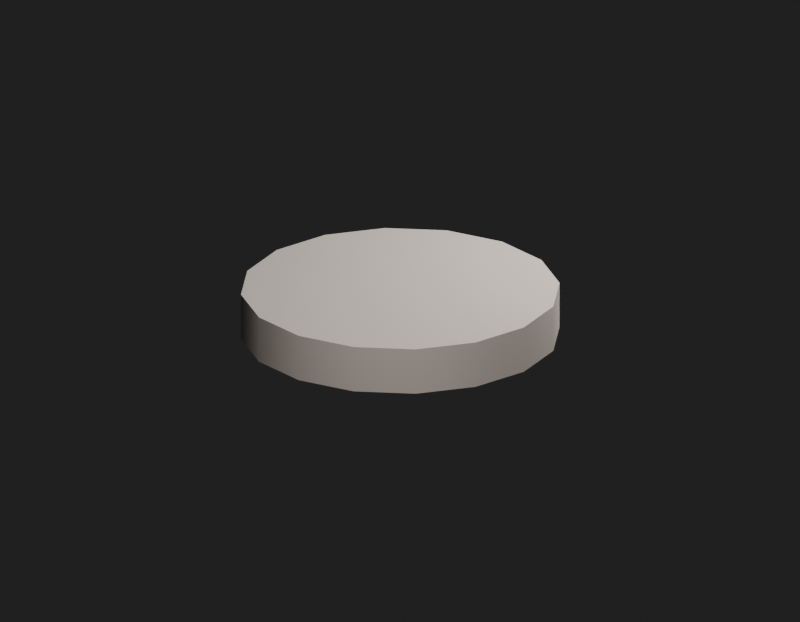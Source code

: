 # Source: Env_Duseok_Spear_v1_Cord2.blend  (saved by Blender 5.2.45; exported with 4.5.12 LTS)
import bpy
from mathutils import Matrix  # noqa: F401  (used for matrix-valued properties, if any)

bpy.ops.wm.read_factory_settings(use_empty=True)
scene = bpy.context.scene
scene.name = 'Env_Duseok_Spear_v1_Cord2_Quality'

# ---- materials (node trees are filled in below, after node groups)
mat_env_duseok_spear_v1_cord2_surface0 = bpy.data.materials.new('Env_Duseok_Spear_v1_Cord2_Surface0')

# ---- material node trees
mat_env_duseok_spear_v1_cord2_surface0.use_nodes = True; mat_env_duseok_spear_v1_cord2_surface0.node_tree.nodes.clear()
_N = mat_env_duseok_spear_v1_cord2_surface0.node_tree.nodes; _L = mat_env_duseok_spear_v1_cord2_surface0.node_tree.links
n0 = _N.new('ShaderNodeBsdfPrincipled'); n0.name = '프린시플드 BSDF'; n0.location = (-200, 100)
n0.inputs[0].default_value = (0.3811, 0.3318, 0.2934, 1.0)
n0.inputs[2].default_value = 0.9
n0.inputs[10].default_value = 0.005
n1 = _N.new('ShaderNodeOutputMaterial'); n1.name = '머티리얼 출력'; n1.location = (200, 100)
n2 = _N.new('ShaderNodeUVMap'); n2.name = 'UV 맵'; n2.location = (0, 0)
n2.width = 160
n2.uv_map = 'SourceUV'
n3 = _N.new('ShaderNodeMapping'); n3.name = '맵핑'; n3.location = (0, 0)
_L.new(n2.outputs[0], n3.inputs[0])
_L.new(n0.outputs[0], n1.inputs[0])
n1.is_active_output = True

# ---- world
world_qualityreview_082 = bpy.data.worlds.new('QualityReview.082'); scene.world = world_qualityreview_082
world_qualityreview_082.use_nodes = True; world_qualityreview_082.node_tree.nodes.clear()
_N = world_qualityreview_082.node_tree.nodes; _L = world_qualityreview_082.node_tree.links
n0 = _N.new('ShaderNodeBackground'); n0.name = '배경'; n0.location = (-200, 100)
n0.inputs[0].default_value = (0.05, 0.05, 0.05, 1.0)
n0.inputs[1].default_value = 0.4
n1 = _N.new('ShaderNodeOutputWorld'); n1.name = '월드 출력'; n1.location = (200, 100)
_L.new(n0.outputs[0], n1.inputs[0])
n1.is_active_output = True

# ---- cameras
cam_091 = bpy.data.cameras.new('카메라.091')
cam_091.type = 'ORTHO'
cam_091.clip_start = 0.001
cam_091.ortho_scale = 0.2

# ---- lights
light_182 = bpy.data.lights.new('영역.182', 'AREA')
light_182.energy = 0.7716
light_182.size = 0.1
light_182.size_y = 1.0
light_183 = bpy.data.lights.new('영역.183', 'AREA')
light_183.energy = 0.3704
light_183.size = 0.1
light_183.size_y = 1.0

# ---- meshes
me_env_duseok_spear_v1_cord2 = bpy.data.meshes.new('Env_Duseok_Spear_v1_Cord2')
me_env_duseok_spear_v1_cord2.from_pydata([(-0.03696, 0.01531, 2.34), (-0.04, 2.755e-07, 2.34), (-0.04, 2.769e-07, 2.352), (-0.03696, -0.01531, 2.352), (-0.03696, 0.01531, 2.352), (-0.03696, -0.01531, 2.34), (-0.02828, 0.02828, 2.34), (-0.02828, 0.02828, 2.352), (-0.02828, -0.02828, 2.352), (-0.02828, -0.02828, 2.34), (-0.01531, 0.03696, 2.34), (-0.01531, -0.03695, 2.34), (-0.01531, 0.03696, 2.352), (-0.01531, -0.03695, 2.352), (-3.497e-09, 0.04, 2.34), (3.497e-09, -0.04, 2.34), (-3.497e-09, 0.04, 2.352), (3.497e-09, -0.04, 2.352), (0.01531, 0.03696, 2.34), (0.01531, -0.03695, 2.34), (0.01531, -0.03695, 2.352), (0.01531, 0.03696, 2.352), (0.02828, -0.02828, 2.352), (0.02828, -0.02828, 2.34), (0.02828, 0.02828, 2.34), (0.02828, 0.02828, 2.352), (0.03696, -0.01531, 2.352), (0.03696, -0.01531, 2.34), (0.03696, 0.01531, 2.34), (0.03696, 0.01531, 2.352), (0.04, 2.839e-07, 2.352), (0.04, 2.824e-07, 2.34)], [], [(0, 1, 2), (1, 3, 2), (0, 2, 4), (4, 2, 3), (1, 5, 3), (5, 1, 0), (6, 0, 4), (7, 4, 3), (6, 4, 7), (5, 8, 3), (7, 3, 8), (9, 5, 0), (9, 0, 6), (5, 9, 8), (10, 6, 7), (11, 9, 6), (11, 6, 10), (12, 7, 8), (10, 7, 12), (9, 13, 8), (9, 11, 13), (12, 8, 13), (14, 10, 12), (15, 11, 10), (15, 10, 14), (16, 12, 13), (14, 12, 16), (11, 17, 13), (11, 15, 17), (16, 13, 17), (18, 14, 16), (19, 15, 14), (19, 14, 18), (15, 20, 17), (15, 19, 20), (21, 16, 17), (18, 16, 21), (21, 17, 20), (19, 22, 20), (23, 19, 18), (19, 23, 22), (24, 18, 21), (23, 18, 24), (25, 21, 20), (25, 20, 22), (24, 21, 25), (23, 26, 22), (27, 23, 24), (23, 27, 26), (28, 24, 25), (27, 24, 28), (29, 25, 22), (29, 22, 26), (28, 25, 29), (27, 30, 26), (26, 30, 29), (31, 28, 29), (28, 31, 27), (27, 31, 30), (31, 29, 30)])
me_env_duseok_spear_v1_cord2.polygons.foreach_set('use_smooth', [True] * 60)
_k = set([(0, 1), (0, 6), (1, 5), (2, 3), (2, 4), (3, 8), (4, 7), (5, 9), (6, 10), (7, 12), (8, 13), (9, 11), (10, 14), (11, 15), (12, 16), (13, 17), (14, 18), (15, 19), (16, 21), (17, 20), (18, 24), (19, 23), (20, 22), (21, 25), (22, 26), (23, 27), (24, 28), (25, 29), (26, 30), (27, 31), (28, 31), (29, 30)])
me_env_duseok_spear_v1_cord2.attributes.new('sharp_edge', 'BOOLEAN', 'EDGE').data.foreach_set('value', [ (min(e.vertices), max(e.vertices)) in _k for e in me_env_duseok_spear_v1_cord2.edges])
_uv = me_env_duseok_spear_v1_cord2.uv_layers.new(name='SourceUV')
_uv.uv.foreach_set('vector', [0.0, 0.0, 1.0, 0.0, 1.0, 1.0, 0.0, 0.0, 1.0, 0.0, 1.0, 1.0, 0.0, 0.0, 1.0, 0.0, 1.0, 1.0, 0.0, 0.0, 1.0, 0.0, 1.0, 1.0, 0.0, 0.0, 1.0, 0.0, 1.0, 1.0, 0.0, 0.0, 1.0, 0.0, 1.0, 1.0, 0.0, 0.0, 1.0, 0.0, 1.0, 1.0, 0.0, 0.0, 1.0, 0.0, 1.0, 1.0, 0.0, 0.0, 1.0, 0.0, 1.0, 1.0, 0.0, 0.0, 1.0, 0.0, 1.0, 1.0, 0.0, 0.0, 1.0, 0.0, 1.0, 1.0, 0.0, 0.0, 1.0, 0.0, 1.0, 1.0, 0.0, 0.0, 1.0, 0.0, 1.0, 1.0, 0.0, 0.0, 1.0, 0.0, 1.0, 1.0, 0.0, 0.0, 1.0, 0.0, 1.0, 1.0, 0.0, 0.0, 1.0, 0.0, 1.0, 1.0, 0.0, 0.0, 1.0, 0.0, 1.0, 1.0, 0.0, 0.0, 1.0, 0.0, 1.0, 1.0, 0.0, 0.0, 1.0, 0.0, 1.0, 1.0, 0.0, 0.0, 1.0, 0.0, 1.0, 1.0, 0.0, 0.0, 1.0, 0.0, 1.0, 1.0, 0.0, 0.0, 1.0, 0.0, 1.0, 1.0, 0.0, 0.0, 1.0, 0.0, 1.0, 1.0, 0.0, 0.0, 1.0, 0.0, 1.0, 1.0, 0.0, 0.0, 1.0, 0.0, 1.0, 1.0, 0.0, 0.0, 1.0, 0.0, 1.0, 1.0, 0.0, 0.0, 1.0, 0.0, 1.0, 1.0, 0.0, 0.0, 1.0, 0.0, 1.0, 1.0, 0.0, 0.0, 1.0, 0.0, 1.0, 1.0, 0.0, 0.0, 1.0, 0.0, 1.0, 1.0, 0.0, 0.0, 1.0, 0.0, 1.0, 1.0, 0.0, 0.0, 1.0, 0.0, 1.0, 1.0, 0.0, 0.0, 1.0, 0.0, 1.0, 1.0, 0.0, 0.0, 1.0, 0.0, 1.0, 1.0, 0.0, 0.0, 1.0, 0.0, 1.0, 1.0, 0.0, 0.0, 1.0, 0.0, 1.0, 1.0, 0.0, 0.0, 1.0, 0.0, 1.0, 1.0, 0.0, 0.0, 1.0, 0.0, 1.0, 1.0, 0.0, 0.0, 1.0, 0.0, 1.0, 1.0, 0.0, 0.0, 1.0, 0.0, 1.0, 1.0, 0.0, 0.0, 1.0, 0.0, 1.0, 1.0, 0.0, 0.0, 1.0, 0.0, 1.0, 1.0, 0.0, 0.0, 1.0, 0.0, 1.0, 1.0, 0.0, 0.0, 1.0, 0.0, 1.0, 1.0, 0.0, 0.0, 1.0, 0.0, 1.0, 1.0, 0.0, 0.0, 1.0, 0.0, 1.0, 1.0, 0.0, 0.0, 1.0, 0.0, 1.0, 1.0, 0.0, 0.0, 1.0, 0.0, 1.0, 1.0, 0.0, 0.0, 1.0, 0.0, 1.0, 1.0, 0.0, 0.0, 1.0, 0.0, 1.0, 1.0, 0.0, 0.0, 1.0, 0.0, 1.0, 1.0, 0.0, 0.0, 1.0, 0.0, 1.0, 1.0, 0.0, 0.0, 1.0, 0.0, 1.0, 1.0, 0.0, 0.0, 1.0, 0.0, 1.0, 1.0, 0.0, 0.0, 1.0, 0.0, 1.0, 1.0, 0.0, 0.0, 1.0, 0.0, 1.0, 1.0, 0.0, 0.0, 1.0, 0.0, 1.0, 1.0, 0.0, 0.0, 1.0, 0.0, 1.0, 1.0, 0.0, 0.0, 1.0, 0.0, 1.0, 1.0, 0.0, 0.0, 1.0, 0.0, 1.0, 1.0])
_uv = me_env_duseok_spear_v1_cord2.uv_layers.new(name='BakeUV')
_uv.uv.foreach_set('vector', [0.6612, 0.4784, 0.6612, 0.569, 0.5858, 0.569, 0.5789, 0.003458, 0.5035, 0.07281, 0.5035, 0.003458, 0.6612, 0.4784, 0.5858, 0.569, 0.5858, 0.4784, 0.1103, 0.04099, 0.201, 0.003458, 0.299, 0.003458, 0.5789, 0.003458, 0.5789, 0.07281, 0.5035, 0.07281, 0.201, 0.5035, 0.299, 0.5035, 0.3897, 0.541, 0.6612, 0.3803, 0.6612, 0.4784, 0.5858, 0.4784, 0.04099, 0.1103, 0.1103, 0.04099, 0.299, 0.003458, 0.6612, 0.3803, 0.5858, 0.4784, 0.5858, 0.3803, 0.5789, 0.07281, 0.5035, 0.1634, 0.5035, 0.07281, 0.04099, 0.1103, 0.299, 0.003458, 0.3897, 0.04099, 0.1103, 0.541, 0.201, 0.5035, 0.3897, 0.541, 0.1103, 0.541, 0.3897, 0.541, 0.459, 0.6103, 0.5789, 0.07281, 0.5789, 0.1634, 0.5035, 0.1634, 0.6612, 0.2897, 0.6612, 0.3803, 0.5858, 0.3803, 0.04099, 0.6103, 0.1103, 0.541, 0.459, 0.6103, 0.04099, 0.6103, 0.459, 0.6103, 0.4965, 0.701, 0.003458, 0.201, 0.04099, 0.1103, 0.3897, 0.04099, 0.6612, 0.2897, 0.5858, 0.3803, 0.5858, 0.2897, 0.5789, 0.1634, 0.5035, 0.2615, 0.5035, 0.1634, 0.5789, 0.1634, 0.5789, 0.2615, 0.5035, 0.2615, 0.003458, 0.201, 0.3897, 0.04099, 0.459, 0.1103, 0.5789, 0.834, 0.5789, 0.9246, 0.5035, 0.9246, 0.003458, 0.701, 0.04099, 0.6103, 0.4965, 0.701, 0.003458, 0.701, 0.4965, 0.701, 0.4965, 0.799, 0.003458, 0.299, 0.003458, 0.201, 0.459, 0.1103, 0.5789, 0.834, 0.5035, 0.9246, 0.5035, 0.834, 0.5789, 0.2615, 0.5035, 0.3521, 0.5035, 0.2615, 0.5789, 0.2615, 0.5789, 0.3521, 0.5035, 0.3521, 0.003458, 0.299, 0.459, 0.1103, 0.4965, 0.201, 0.5789, 0.7359, 0.5789, 0.834, 0.5035, 0.834, 0.003458, 0.799, 0.003458, 0.701, 0.4965, 0.799, 0.003458, 0.799, 0.4965, 0.799, 0.459, 0.8897, 0.5789, 0.359, 0.5035, 0.4497, 0.5035, 0.359, 0.5789, 0.359, 0.5789, 0.4497, 0.5035, 0.4497, 0.04099, 0.3897, 0.003458, 0.299, 0.4965, 0.201, 0.5789, 0.7359, 0.5035, 0.834, 0.5035, 0.7359, 0.04099, 0.3897, 0.4965, 0.201, 0.4965, 0.299, 0.5789, 0.4497, 0.5035, 0.5477, 0.5035, 0.4497, 0.04099, 0.8897, 0.003458, 0.799, 0.459, 0.8897, 0.5789, 0.4497, 0.5789, 0.5477, 0.5035, 0.5477, 0.5789, 0.6453, 0.5789, 0.7359, 0.5035, 0.7359, 0.04099, 0.8897, 0.459, 0.8897, 0.3897, 0.959, 0.1103, 0.459, 0.04099, 0.3897, 0.4965, 0.299, 0.1103, 0.459, 0.4965, 0.299, 0.459, 0.3897, 0.5789, 0.6453, 0.5035, 0.7359, 0.5035, 0.6453, 0.5789, 0.5477, 0.5035, 0.6383, 0.5035, 0.5477, 0.1103, 0.959, 0.04099, 0.8897, 0.3897, 0.959, 0.5789, 0.5477, 0.5789, 0.6383, 0.5035, 0.6383, 0.6612, 0.1922, 0.6612, 0.2828, 0.5858, 0.2828, 0.1103, 0.959, 0.3897, 0.959, 0.299, 0.9965, 0.201, 0.4965, 0.1103, 0.459, 0.459, 0.3897, 0.201, 0.4965, 0.459, 0.3897, 0.3897, 0.459, 0.6612, 0.1922, 0.5858, 0.2828, 0.5858, 0.1922, 0.6612, 0.003458, 0.5858, 0.09407, 0.5858, 0.003458, 0.3897, 0.459, 0.299, 0.4965, 0.201, 0.4965, 0.6612, 0.09407, 0.6612, 0.1922, 0.5858, 0.1922, 0.299, 0.9965, 0.201, 0.9965, 0.1103, 0.959, 0.6612, 0.003458, 0.6612, 0.09407, 0.5858, 0.09407, 0.6612, 0.09407, 0.5858, 0.1922, 0.5858, 0.09407])
_uv.active_render = True
me_env_duseok_spear_v1_cord2.materials.append(mat_env_duseok_spear_v1_cord2_surface0)
me_env_duseok_spear_v1_cord2.update()
me_env_duseok_spear_v1_cord2_001 = bpy.data.meshes.new('Env_Duseok_Spear_v1_Cord2.001')
me_env_duseok_spear_v1_cord2_001.from_pydata([(-0.03696, 0.01531, 2.34), (-0.04, 2.755e-07, 2.34), (-0.04, 2.769e-07, 2.352), (-0.03696, -0.01531, 2.352), (-0.03696, 0.01531, 2.352), (-0.03696, -0.01531, 2.34), (-0.02828, 0.02828, 2.34), (-0.02828, 0.02828, 2.352), (-0.02828, -0.02828, 2.352), (-0.02828, -0.02828, 2.34), (-0.01531, 0.03696, 2.34), (-0.01531, -0.03695, 2.34), (-0.01531, 0.03696, 2.352), (-0.01531, -0.03695, 2.352), (-3.497e-09, 0.04, 2.34), (3.497e-09, -0.04, 2.34), (-3.497e-09, 0.04, 2.352), (3.497e-09, -0.04, 2.352), (0.01531, 0.03696, 2.34), (0.01531, -0.03695, 2.34), (0.01531, -0.03695, 2.352), (0.01531, 0.03696, 2.352), (0.02828, -0.02828, 2.352), (0.02828, -0.02828, 2.34), (0.02828, 0.02828, 2.34), (0.02828, 0.02828, 2.352), (0.03696, -0.01531, 2.352), (0.03696, -0.01531, 2.34), (0.03696, 0.01531, 2.34), (0.03696, 0.01531, 2.352), (0.04, 2.839e-07, 2.352), (0.04, 2.824e-07, 2.34)], [], [(0, 1, 2), (1, 3, 2), (0, 2, 4), (4, 2, 3), (1, 5, 3), (5, 1, 0), (6, 0, 4), (7, 4, 3), (6, 4, 7), (5, 8, 3), (7, 3, 8), (9, 5, 0), (9, 0, 6), (5, 9, 8), (10, 6, 7), (11, 9, 6), (11, 6, 10), (12, 7, 8), (10, 7, 12), (9, 13, 8), (9, 11, 13), (12, 8, 13), (14, 10, 12), (15, 11, 10), (15, 10, 14), (16, 12, 13), (14, 12, 16), (11, 17, 13), (11, 15, 17), (16, 13, 17), (18, 14, 16), (19, 15, 14), (19, 14, 18), (15, 20, 17), (15, 19, 20), (21, 16, 17), (18, 16, 21), (21, 17, 20), (19, 22, 20), (23, 19, 18), (19, 23, 22), (24, 18, 21), (23, 18, 24), (25, 21, 20), (25, 20, 22), (24, 21, 25), (23, 26, 22), (27, 23, 24), (23, 27, 26), (28, 24, 25), (27, 24, 28), (29, 25, 22), (29, 22, 26), (28, 25, 29), (27, 30, 26), (26, 30, 29), (31, 28, 29), (28, 31, 27), (27, 31, 30), (31, 29, 30)])
_uv = me_env_duseok_spear_v1_cord2_001.uv_layers.new(name='SourceUV')
_uv.uv.foreach_set('vector', [0.0, 0.0, 1.0, 0.0, 1.0, 1.0, 0.0, 0.0, 1.0, 0.0, 1.0, 1.0, 0.0, 0.0, 1.0, 0.0, 1.0, 1.0, 0.0, 0.0, 1.0, 0.0, 1.0, 1.0, 0.0, 0.0, 1.0, 0.0, 1.0, 1.0, 0.0, 0.0, 1.0, 0.0, 1.0, 1.0, 0.0, 0.0, 1.0, 0.0, 1.0, 1.0, 0.0, 0.0, 1.0, 0.0, 1.0, 1.0, 0.0, 0.0, 1.0, 0.0, 1.0, 1.0, 0.0, 0.0, 1.0, 0.0, 1.0, 1.0, 0.0, 0.0, 1.0, 0.0, 1.0, 1.0, 0.0, 0.0, 1.0, 0.0, 1.0, 1.0, 0.0, 0.0, 1.0, 0.0, 1.0, 1.0, 0.0, 0.0, 1.0, 0.0, 1.0, 1.0, 0.0, 0.0, 1.0, 0.0, 1.0, 1.0, 0.0, 0.0, 1.0, 0.0, 1.0, 1.0, 0.0, 0.0, 1.0, 0.0, 1.0, 1.0, 0.0, 0.0, 1.0, 0.0, 1.0, 1.0, 0.0, 0.0, 1.0, 0.0, 1.0, 1.0, 0.0, 0.0, 1.0, 0.0, 1.0, 1.0, 0.0, 0.0, 1.0, 0.0, 1.0, 1.0, 0.0, 0.0, 1.0, 0.0, 1.0, 1.0, 0.0, 0.0, 1.0, 0.0, 1.0, 1.0, 0.0, 0.0, 1.0, 0.0, 1.0, 1.0, 0.0, 0.0, 1.0, 0.0, 1.0, 1.0, 0.0, 0.0, 1.0, 0.0, 1.0, 1.0, 0.0, 0.0, 1.0, 0.0, 1.0, 1.0, 0.0, 0.0, 1.0, 0.0, 1.0, 1.0, 0.0, 0.0, 1.0, 0.0, 1.0, 1.0, 0.0, 0.0, 1.0, 0.0, 1.0, 1.0, 0.0, 0.0, 1.0, 0.0, 1.0, 1.0, 0.0, 0.0, 1.0, 0.0, 1.0, 1.0, 0.0, 0.0, 1.0, 0.0, 1.0, 1.0, 0.0, 0.0, 1.0, 0.0, 1.0, 1.0, 0.0, 0.0, 1.0, 0.0, 1.0, 1.0, 0.0, 0.0, 1.0, 0.0, 1.0, 1.0, 0.0, 0.0, 1.0, 0.0, 1.0, 1.0, 0.0, 0.0, 1.0, 0.0, 1.0, 1.0, 0.0, 0.0, 1.0, 0.0, 1.0, 1.0, 0.0, 0.0, 1.0, 0.0, 1.0, 1.0, 0.0, 0.0, 1.0, 0.0, 1.0, 1.0, 0.0, 0.0, 1.0, 0.0, 1.0, 1.0, 0.0, 0.0, 1.0, 0.0, 1.0, 1.0, 0.0, 0.0, 1.0, 0.0, 1.0, 1.0, 0.0, 0.0, 1.0, 0.0, 1.0, 1.0, 0.0, 0.0, 1.0, 0.0, 1.0, 1.0, 0.0, 0.0, 1.0, 0.0, 1.0, 1.0, 0.0, 0.0, 1.0, 0.0, 1.0, 1.0, 0.0, 0.0, 1.0, 0.0, 1.0, 1.0, 0.0, 0.0, 1.0, 0.0, 1.0, 1.0, 0.0, 0.0, 1.0, 0.0, 1.0, 1.0, 0.0, 0.0, 1.0, 0.0, 1.0, 1.0, 0.0, 0.0, 1.0, 0.0, 1.0, 1.0, 0.0, 0.0, 1.0, 0.0, 1.0, 1.0, 0.0, 0.0, 1.0, 0.0, 1.0, 1.0, 0.0, 0.0, 1.0, 0.0, 1.0, 1.0, 0.0, 0.0, 1.0, 0.0, 1.0, 1.0, 0.0, 0.0, 1.0, 0.0, 1.0, 1.0, 0.0, 0.0, 1.0, 0.0, 1.0, 1.0, 0.0, 0.0, 1.0, 0.0, 1.0, 1.0])
me_env_duseok_spear_v1_cord2_001.materials.append(mat_env_duseok_spear_v1_cord2_surface0)
me_env_duseok_spear_v1_cord2_001.update()

# ---- objects
ob_env_duseok_spear_v1_cord2 = bpy.data.objects.new('Env_Duseok_Spear_v1_Cord2', me_env_duseok_spear_v1_cord2)
ob_env_duseok_spear_v1_cord2_original = bpy.data.objects.new('Env_Duseok_Spear_v1_Cord2_Original', me_env_duseok_spear_v1_cord2_001)
ob_091 = bpy.data.objects.new('카메라.091', cam_091)
ob_182 = bpy.data.objects.new('영역.182', light_182)
ob_183 = bpy.data.objects.new('영역.183', light_183)

# ---- transforms, parenting, visibility, modifiers, constraints
ob_env_duseok_spear_v1_cord2.location = (0.0, 0.0, 0.0)
ob_env_duseok_spear_v1_cord2_original.location = (0.0, 0.0, 0.0)
ob_env_duseok_spear_v1_cord2_original.hide_render = True
ob_091.location = (0.08, 0.15, 2.416)
ob_091.rotation_euler = (1.18, -3.239e-08, 2.652)
ob_182.location = (0.1, 0.2, 2.546)
ob_182.rotation_euler = (0.8411, -9.254e-08, 2.678)
ob_183.location = (-0.1, 2.797e-07, 2.446)
ob_183.rotation_euler = (0.7854, 3.226e-08, -1.571)

# ---- collection membership
scene.collection.objects.link(ob_env_duseok_spear_v1_cord2)
scene.collection.objects.link(ob_env_duseok_spear_v1_cord2_original)
scene.collection.objects.link(ob_091)
scene.collection.objects.link(ob_182)
scene.collection.objects.link(ob_183)

# ---- scene / render settings (as saved in the file)
scene.camera = ob_091
scene.frame_start = 1; scene.frame_end = 250; scene.frame_set(1)
scene.render.engine = 'CYCLES'
scene.render.image_settings.exr_codec = 'NONE'
scene.render.resolution_x = 900
scene.render.resolution_y = 700
scene.render.use_bake_clear = False
scene.render.bake_margin = 0
scene.render.bake_bias = 0.0
scene.render.bake_samples = 0
scene.render.simplify_subdivision_render = 0
scene.render.simplify_child_particles_render = 0.0
scene.render.compositor_device = 'GPU'
scene.cycles.samples = 8
scene.eevee.use_volume_custom_range = False
scene.eevee.gtao_distance = 0.0
scene.eevee.use_fast_gi = False
scene.eevee.fast_gi_thickness_near = 0.1
scene.eevee.fast_gi_thickness_far = 0.0
scene.eevee.ray_tracing_options.screen_trace_thickness = 0.1
bpy.context.view_layer.update()
